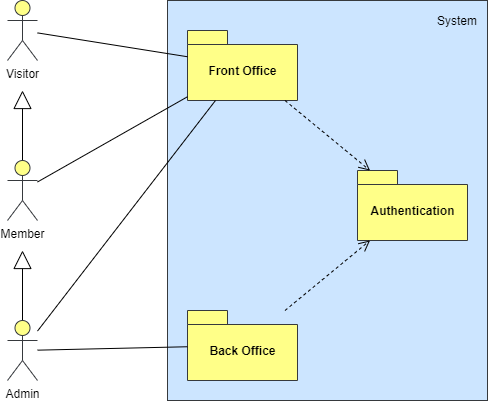

The diagram above was exported from draw.io. Its source (the exported page's mxGraphModel, read from the mxfile embedded in the PNG):
<mxGraphModel dx="1002" dy="683" grid="1" gridSize="10" guides="1" tooltips="1" connect="1" arrows="1" fold="1" page="1" pageScale="1" pageWidth="827" pageHeight="1169" math="0" shadow="0">
  <root>
    <mxCell id="0" />
    <mxCell id="1" parent="0" />
    <mxCell id="Bgn9GOylaMlgqwAtivfU-1" value="" style="rounded=0;whiteSpace=wrap;html=1;fillColor=#cce5ff;strokeColor=#36393d;" vertex="1" parent="1">
      <mxGeometry x="240" y="80" width="320" height="400" as="geometry" />
    </mxCell>
    <mxCell id="Bgn9GOylaMlgqwAtivfU-2" value="System" style="text;html=1;strokeColor=none;fillColor=none;align=center;verticalAlign=middle;whiteSpace=wrap;rounded=0;" vertex="1" parent="1">
      <mxGeometry x="510" y="90" width="40" height="20" as="geometry" />
    </mxCell>
    <mxCell id="Bgn9GOylaMlgqwAtivfU-3" value="Front Office" style="shape=folder;fontStyle=1;spacingTop=10;tabWidth=40;tabHeight=14;tabPosition=left;html=1;fillColor=#ffff88;strokeColor=#36393d;" vertex="1" parent="1">
      <mxGeometry x="260" y="110" width="110" height="70" as="geometry" />
    </mxCell>
    <mxCell id="Bgn9GOylaMlgqwAtivfU-4" value="Authentication" style="shape=folder;fontStyle=1;spacingTop=10;tabWidth=40;tabHeight=14;tabPosition=left;html=1;fillColor=#ffff88;strokeColor=#36393d;" vertex="1" parent="1">
      <mxGeometry x="430" y="250" width="110" height="70" as="geometry" />
    </mxCell>
    <mxCell id="Bgn9GOylaMlgqwAtivfU-17" style="edgeStyle=none;rounded=0;orthogonalLoop=1;jettySize=auto;html=1;endArrow=open;endFill=0;dashed=1;endSize=9;" edge="1" parent="1" source="Bgn9GOylaMlgqwAtivfU-3" target="Bgn9GOylaMlgqwAtivfU-4">
      <mxGeometry x="80" y="80" as="geometry" />
    </mxCell>
    <mxCell id="Bgn9GOylaMlgqwAtivfU-18" style="edgeStyle=none;rounded=0;orthogonalLoop=1;jettySize=auto;html=1;dashed=1;endArrow=open;endFill=0;endSize=9;" edge="1" parent="1" source="Bgn9GOylaMlgqwAtivfU-5" target="Bgn9GOylaMlgqwAtivfU-4">
      <mxGeometry x="80" y="80" as="geometry" />
    </mxCell>
    <mxCell id="Bgn9GOylaMlgqwAtivfU-5" value="Back Office" style="shape=folder;fontStyle=1;spacingTop=10;tabWidth=40;tabHeight=14;tabPosition=left;html=1;fillColor=#ffff88;strokeColor=#36393d;" vertex="1" parent="1">
      <mxGeometry x="260" y="390" width="110" height="70" as="geometry" />
    </mxCell>
    <mxCell id="Bgn9GOylaMlgqwAtivfU-13" style="rounded=0;orthogonalLoop=1;jettySize=auto;html=1;endArrow=none;endFill=0;" edge="1" parent="1" source="Bgn9GOylaMlgqwAtivfU-6" target="Bgn9GOylaMlgqwAtivfU-3">
      <mxGeometry x="80" y="80" as="geometry" />
    </mxCell>
    <mxCell id="Bgn9GOylaMlgqwAtivfU-6" value="Visitor" style="shape=umlActor;verticalLabelPosition=bottom;verticalAlign=top;html=1;fillColor=#ffff88;strokeColor=#36393d;" vertex="1" parent="1">
      <mxGeometry x="80" y="80" width="30" height="60" as="geometry" />
    </mxCell>
    <mxCell id="Bgn9GOylaMlgqwAtivfU-14" style="edgeStyle=none;rounded=0;orthogonalLoop=1;jettySize=auto;html=1;endArrow=none;endFill=0;" edge="1" parent="1" source="Bgn9GOylaMlgqwAtivfU-7" target="Bgn9GOylaMlgqwAtivfU-3">
      <mxGeometry x="80" y="80" as="geometry" />
    </mxCell>
    <mxCell id="Bgn9GOylaMlgqwAtivfU-23" style="edgeStyle=none;rounded=0;orthogonalLoop=1;jettySize=auto;html=1;endArrow=block;endFill=0;endSize=16;" edge="1" parent="1" source="Bgn9GOylaMlgqwAtivfU-7">
      <mxGeometry x="80" y="80" as="geometry">
        <mxPoint x="95" y="170" as="targetPoint" />
      </mxGeometry>
    </mxCell>
    <mxCell id="Bgn9GOylaMlgqwAtivfU-7" value="Member" style="shape=umlActor;verticalLabelPosition=bottom;verticalAlign=top;html=1;fillColor=#ffff88;strokeColor=#36393d;" vertex="1" parent="1">
      <mxGeometry x="80" y="240" width="30" height="60" as="geometry" />
    </mxCell>
    <mxCell id="Bgn9GOylaMlgqwAtivfU-15" style="edgeStyle=none;rounded=0;orthogonalLoop=1;jettySize=auto;html=1;endArrow=none;endFill=0;" edge="1" parent="1" source="Bgn9GOylaMlgqwAtivfU-11" target="Bgn9GOylaMlgqwAtivfU-3">
      <mxGeometry x="80" y="80" as="geometry" />
    </mxCell>
    <mxCell id="Bgn9GOylaMlgqwAtivfU-16" style="edgeStyle=none;rounded=0;orthogonalLoop=1;jettySize=auto;html=1;endArrow=none;endFill=0;" edge="1" parent="1" source="Bgn9GOylaMlgqwAtivfU-11" target="Bgn9GOylaMlgqwAtivfU-5">
      <mxGeometry x="80" y="80" as="geometry" />
    </mxCell>
    <mxCell id="Bgn9GOylaMlgqwAtivfU-20" style="edgeStyle=none;rounded=0;orthogonalLoop=1;jettySize=auto;html=1;endArrow=block;endFill=0;endSize=16;" edge="1" parent="1" source="Bgn9GOylaMlgqwAtivfU-11">
      <mxGeometry x="80" y="80" as="geometry">
        <mxPoint x="95" y="330" as="targetPoint" />
      </mxGeometry>
    </mxCell>
    <mxCell id="Bgn9GOylaMlgqwAtivfU-11" value="Admin" style="shape=umlActor;verticalLabelPosition=bottom;verticalAlign=top;html=1;fillColor=#ffff88;strokeColor=#36393d;" vertex="1" parent="1">
      <mxGeometry x="80" y="400" width="30" height="60" as="geometry" />
    </mxCell>
  </root>
</mxGraphModel>